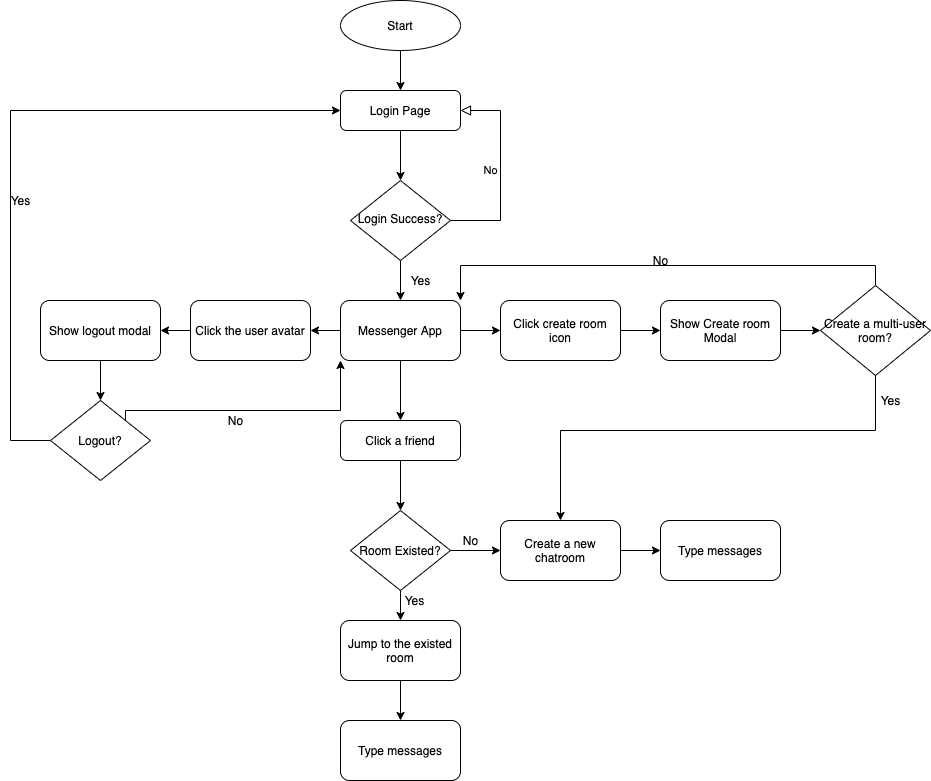

The diagram above was exported from draw.io. Its source (the exported page's mxGraphModel, read from the mxfile embedded in the PNG):
<mxGraphModel dx="946" dy="646" grid="1" gridSize="10" guides="1" tooltips="1" connect="1" arrows="1" fold="1" page="1" pageScale="1" pageWidth="827" pageHeight="1169" math="0" shadow="0">
  <root>
    <mxCell id="WIyWlLk6GJQsqaUBKTNV-0" />
    <mxCell id="WIyWlLk6GJQsqaUBKTNV-1" parent="WIyWlLk6GJQsqaUBKTNV-0" />
    <mxCell id="tj1afVhmGbZhVfDdcSAn-49" value="" style="edgeStyle=orthogonalEdgeStyle;rounded=0;orthogonalLoop=1;jettySize=auto;html=1;" edge="1" parent="WIyWlLk6GJQsqaUBKTNV-1" source="WIyWlLk6GJQsqaUBKTNV-3" target="WIyWlLk6GJQsqaUBKTNV-6">
      <mxGeometry relative="1" as="geometry" />
    </mxCell>
    <mxCell id="WIyWlLk6GJQsqaUBKTNV-3" value="Login Page" style="rounded=1;whiteSpace=wrap;html=1;fontSize=12;glass=0;strokeWidth=1;shadow=0;" parent="WIyWlLk6GJQsqaUBKTNV-1" vertex="1">
      <mxGeometry x="360" y="100" width="120" height="40" as="geometry" />
    </mxCell>
    <mxCell id="WIyWlLk6GJQsqaUBKTNV-5" value="No" style="edgeStyle=orthogonalEdgeStyle;rounded=0;html=1;jettySize=auto;orthogonalLoop=1;fontSize=11;endArrow=block;endFill=0;endSize=8;strokeWidth=1;shadow=0;labelBackgroundColor=none;entryX=1;entryY=0.5;entryDx=0;entryDy=0;exitX=1;exitY=0.5;exitDx=0;exitDy=0;" parent="WIyWlLk6GJQsqaUBKTNV-1" source="WIyWlLk6GJQsqaUBKTNV-6" target="WIyWlLk6GJQsqaUBKTNV-3" edge="1">
      <mxGeometry y="10" relative="1" as="geometry">
        <mxPoint as="offset" />
        <mxPoint x="520" y="230" as="targetPoint" />
        <Array as="points">
          <mxPoint x="520" y="230" />
          <mxPoint x="520" y="120" />
        </Array>
      </mxGeometry>
    </mxCell>
    <mxCell id="tj1afVhmGbZhVfDdcSAn-50" value="" style="edgeStyle=orthogonalEdgeStyle;rounded=0;orthogonalLoop=1;jettySize=auto;html=1;" edge="1" parent="WIyWlLk6GJQsqaUBKTNV-1" source="WIyWlLk6GJQsqaUBKTNV-6" target="tj1afVhmGbZhVfDdcSAn-1">
      <mxGeometry relative="1" as="geometry" />
    </mxCell>
    <mxCell id="WIyWlLk6GJQsqaUBKTNV-6" value="Login Success?" style="rhombus;whiteSpace=wrap;html=1;shadow=0;fontFamily=Helvetica;fontSize=12;align=center;strokeWidth=1;spacing=6;spacingTop=-4;" parent="WIyWlLk6GJQsqaUBKTNV-1" vertex="1">
      <mxGeometry x="370" y="190" width="100" height="80" as="geometry" />
    </mxCell>
    <mxCell id="tj1afVhmGbZhVfDdcSAn-4" value="" style="edgeStyle=orthogonalEdgeStyle;rounded=0;orthogonalLoop=1;jettySize=auto;html=1;" edge="1" parent="WIyWlLk6GJQsqaUBKTNV-1" source="WIyWlLk6GJQsqaUBKTNV-11">
      <mxGeometry relative="1" as="geometry">
        <mxPoint x="420" y="520" as="targetPoint" />
      </mxGeometry>
    </mxCell>
    <mxCell id="WIyWlLk6GJQsqaUBKTNV-11" value="Click a friend" style="rounded=1;whiteSpace=wrap;html=1;fontSize=12;glass=0;strokeWidth=1;shadow=0;" parent="WIyWlLk6GJQsqaUBKTNV-1" vertex="1">
      <mxGeometry x="360" y="430" width="120" height="40" as="geometry" />
    </mxCell>
    <mxCell id="tj1afVhmGbZhVfDdcSAn-2" style="edgeStyle=orthogonalEdgeStyle;rounded=0;orthogonalLoop=1;jettySize=auto;html=1;exitX=0.5;exitY=1;exitDx=0;exitDy=0;entryX=0.5;entryY=0;entryDx=0;entryDy=0;" edge="1" parent="WIyWlLk6GJQsqaUBKTNV-1" source="tj1afVhmGbZhVfDdcSAn-1" target="WIyWlLk6GJQsqaUBKTNV-11">
      <mxGeometry relative="1" as="geometry" />
    </mxCell>
    <mxCell id="tj1afVhmGbZhVfDdcSAn-20" value="" style="edgeStyle=orthogonalEdgeStyle;rounded=0;orthogonalLoop=1;jettySize=auto;html=1;" edge="1" parent="WIyWlLk6GJQsqaUBKTNV-1" source="tj1afVhmGbZhVfDdcSAn-1" target="tj1afVhmGbZhVfDdcSAn-19">
      <mxGeometry relative="1" as="geometry" />
    </mxCell>
    <mxCell id="tj1afVhmGbZhVfDdcSAn-36" value="" style="edgeStyle=orthogonalEdgeStyle;rounded=0;orthogonalLoop=1;jettySize=auto;html=1;" edge="1" parent="WIyWlLk6GJQsqaUBKTNV-1" source="tj1afVhmGbZhVfDdcSAn-1" target="tj1afVhmGbZhVfDdcSAn-35">
      <mxGeometry relative="1" as="geometry" />
    </mxCell>
    <mxCell id="tj1afVhmGbZhVfDdcSAn-1" value="Messenger App" style="rounded=1;whiteSpace=wrap;html=1;" vertex="1" parent="WIyWlLk6GJQsqaUBKTNV-1">
      <mxGeometry x="360" y="310" width="120" height="60" as="geometry" />
    </mxCell>
    <mxCell id="tj1afVhmGbZhVfDdcSAn-7" value="" style="edgeStyle=orthogonalEdgeStyle;rounded=0;orthogonalLoop=1;jettySize=auto;html=1;" edge="1" parent="WIyWlLk6GJQsqaUBKTNV-1" source="tj1afVhmGbZhVfDdcSAn-5" target="tj1afVhmGbZhVfDdcSAn-6">
      <mxGeometry relative="1" as="geometry" />
    </mxCell>
    <mxCell id="tj1afVhmGbZhVfDdcSAn-14" value="" style="edgeStyle=orthogonalEdgeStyle;rounded=0;orthogonalLoop=1;jettySize=auto;html=1;" edge="1" parent="WIyWlLk6GJQsqaUBKTNV-1" source="tj1afVhmGbZhVfDdcSAn-5" target="tj1afVhmGbZhVfDdcSAn-13">
      <mxGeometry relative="1" as="geometry" />
    </mxCell>
    <mxCell id="tj1afVhmGbZhVfDdcSAn-5" value="Room Existed?" style="rhombus;whiteSpace=wrap;html=1;" vertex="1" parent="WIyWlLk6GJQsqaUBKTNV-1">
      <mxGeometry x="370" y="520" width="100" height="80" as="geometry" />
    </mxCell>
    <mxCell id="tj1afVhmGbZhVfDdcSAn-18" value="" style="edgeStyle=orthogonalEdgeStyle;rounded=0;orthogonalLoop=1;jettySize=auto;html=1;" edge="1" parent="WIyWlLk6GJQsqaUBKTNV-1" source="tj1afVhmGbZhVfDdcSAn-6" target="tj1afVhmGbZhVfDdcSAn-17">
      <mxGeometry relative="1" as="geometry" />
    </mxCell>
    <mxCell id="tj1afVhmGbZhVfDdcSAn-6" value="Create a new chatroom" style="rounded=1;whiteSpace=wrap;html=1;" vertex="1" parent="WIyWlLk6GJQsqaUBKTNV-1">
      <mxGeometry x="520" y="530" width="120" height="60" as="geometry" />
    </mxCell>
    <mxCell id="tj1afVhmGbZhVfDdcSAn-8" value="No" style="text;html=1;align=center;verticalAlign=middle;resizable=0;points=[];autosize=1;" vertex="1" parent="WIyWlLk6GJQsqaUBKTNV-1">
      <mxGeometry x="475" y="540" width="30" height="20" as="geometry" />
    </mxCell>
    <mxCell id="tj1afVhmGbZhVfDdcSAn-16" value="" style="edgeStyle=orthogonalEdgeStyle;rounded=0;orthogonalLoop=1;jettySize=auto;html=1;" edge="1" parent="WIyWlLk6GJQsqaUBKTNV-1" source="tj1afVhmGbZhVfDdcSAn-13" target="tj1afVhmGbZhVfDdcSAn-15">
      <mxGeometry relative="1" as="geometry" />
    </mxCell>
    <mxCell id="tj1afVhmGbZhVfDdcSAn-13" value="Jump to the existed room" style="rounded=1;whiteSpace=wrap;html=1;" vertex="1" parent="WIyWlLk6GJQsqaUBKTNV-1">
      <mxGeometry x="360" y="630" width="120" height="60" as="geometry" />
    </mxCell>
    <mxCell id="tj1afVhmGbZhVfDdcSAn-15" value="Type messages" style="whiteSpace=wrap;html=1;rounded=1;" vertex="1" parent="WIyWlLk6GJQsqaUBKTNV-1">
      <mxGeometry x="360" y="730" width="120" height="60" as="geometry" />
    </mxCell>
    <mxCell id="tj1afVhmGbZhVfDdcSAn-17" value="Type messages" style="whiteSpace=wrap;html=1;rounded=1;" vertex="1" parent="WIyWlLk6GJQsqaUBKTNV-1">
      <mxGeometry x="680" y="530" width="120" height="60" as="geometry" />
    </mxCell>
    <mxCell id="tj1afVhmGbZhVfDdcSAn-24" value="" style="edgeStyle=orthogonalEdgeStyle;rounded=0;orthogonalLoop=1;jettySize=auto;html=1;" edge="1" parent="WIyWlLk6GJQsqaUBKTNV-1" source="tj1afVhmGbZhVfDdcSAn-19" target="tj1afVhmGbZhVfDdcSAn-23">
      <mxGeometry relative="1" as="geometry" />
    </mxCell>
    <mxCell id="tj1afVhmGbZhVfDdcSAn-19" value="Click the user avatar" style="whiteSpace=wrap;html=1;rounded=1;" vertex="1" parent="WIyWlLk6GJQsqaUBKTNV-1">
      <mxGeometry x="210" y="310" width="120" height="60" as="geometry" />
    </mxCell>
    <mxCell id="tj1afVhmGbZhVfDdcSAn-26" value="" style="edgeStyle=orthogonalEdgeStyle;rounded=0;orthogonalLoop=1;jettySize=auto;html=1;" edge="1" parent="WIyWlLk6GJQsqaUBKTNV-1" source="tj1afVhmGbZhVfDdcSAn-23">
      <mxGeometry relative="1" as="geometry">
        <mxPoint x="120" y="410" as="targetPoint" />
      </mxGeometry>
    </mxCell>
    <mxCell id="tj1afVhmGbZhVfDdcSAn-23" value="Show logout modal" style="whiteSpace=wrap;html=1;rounded=1;" vertex="1" parent="WIyWlLk6GJQsqaUBKTNV-1">
      <mxGeometry x="60" y="310" width="120" height="60" as="geometry" />
    </mxCell>
    <mxCell id="tj1afVhmGbZhVfDdcSAn-30" value="" style="edgeStyle=orthogonalEdgeStyle;rounded=0;orthogonalLoop=1;jettySize=auto;html=1;entryX=0;entryY=1;entryDx=0;entryDy=0;exitX=1;exitY=0;exitDx=0;exitDy=0;" edge="1" parent="WIyWlLk6GJQsqaUBKTNV-1" source="tj1afVhmGbZhVfDdcSAn-27" target="tj1afVhmGbZhVfDdcSAn-1">
      <mxGeometry relative="1" as="geometry">
        <mxPoint x="120" y="520" as="targetPoint" />
        <Array as="points">
          <mxPoint x="145" y="420" />
          <mxPoint x="360" y="420" />
        </Array>
      </mxGeometry>
    </mxCell>
    <mxCell id="tj1afVhmGbZhVfDdcSAn-33" style="edgeStyle=orthogonalEdgeStyle;rounded=0;orthogonalLoop=1;jettySize=auto;html=1;exitX=0;exitY=0.5;exitDx=0;exitDy=0;entryX=0;entryY=0.5;entryDx=0;entryDy=0;" edge="1" parent="WIyWlLk6GJQsqaUBKTNV-1" source="tj1afVhmGbZhVfDdcSAn-27" target="WIyWlLk6GJQsqaUBKTNV-3">
      <mxGeometry relative="1" as="geometry">
        <Array as="points">
          <mxPoint x="30" y="450" />
          <mxPoint x="30" y="120" />
        </Array>
      </mxGeometry>
    </mxCell>
    <mxCell id="tj1afVhmGbZhVfDdcSAn-27" value="Logout?" style="rhombus;whiteSpace=wrap;html=1;" vertex="1" parent="WIyWlLk6GJQsqaUBKTNV-1">
      <mxGeometry x="70" y="410" width="100" height="80" as="geometry" />
    </mxCell>
    <mxCell id="tj1afVhmGbZhVfDdcSAn-28" value="Yes" style="text;html=1;align=center;verticalAlign=middle;resizable=0;points=[];autosize=1;" vertex="1" parent="WIyWlLk6GJQsqaUBKTNV-1">
      <mxGeometry x="414" y="600" width="40" height="20" as="geometry" />
    </mxCell>
    <mxCell id="tj1afVhmGbZhVfDdcSAn-31" value="No" style="text;html=1;align=center;verticalAlign=middle;resizable=0;points=[];autosize=1;" vertex="1" parent="WIyWlLk6GJQsqaUBKTNV-1">
      <mxGeometry x="240" y="420" width="30" height="20" as="geometry" />
    </mxCell>
    <mxCell id="tj1afVhmGbZhVfDdcSAn-34" value="Yes" style="text;html=1;align=center;verticalAlign=middle;resizable=0;points=[];autosize=1;" vertex="1" parent="WIyWlLk6GJQsqaUBKTNV-1">
      <mxGeometry x="20" y="200" width="40" height="20" as="geometry" />
    </mxCell>
    <mxCell id="tj1afVhmGbZhVfDdcSAn-39" value="" style="edgeStyle=orthogonalEdgeStyle;rounded=0;orthogonalLoop=1;jettySize=auto;html=1;" edge="1" parent="WIyWlLk6GJQsqaUBKTNV-1" source="tj1afVhmGbZhVfDdcSAn-35" target="tj1afVhmGbZhVfDdcSAn-38">
      <mxGeometry relative="1" as="geometry" />
    </mxCell>
    <mxCell id="tj1afVhmGbZhVfDdcSAn-35" value="Click create room icon" style="whiteSpace=wrap;html=1;rounded=1;" vertex="1" parent="WIyWlLk6GJQsqaUBKTNV-1">
      <mxGeometry x="520" y="310" width="120" height="60" as="geometry" />
    </mxCell>
    <mxCell id="tj1afVhmGbZhVfDdcSAn-41" value="" style="edgeStyle=orthogonalEdgeStyle;rounded=0;orthogonalLoop=1;jettySize=auto;html=1;" edge="1" parent="WIyWlLk6GJQsqaUBKTNV-1" source="tj1afVhmGbZhVfDdcSAn-38" target="tj1afVhmGbZhVfDdcSAn-40">
      <mxGeometry relative="1" as="geometry" />
    </mxCell>
    <mxCell id="tj1afVhmGbZhVfDdcSAn-38" value="Show Create room Modal" style="whiteSpace=wrap;html=1;rounded=1;" vertex="1" parent="WIyWlLk6GJQsqaUBKTNV-1">
      <mxGeometry x="680" y="310" width="120" height="60" as="geometry" />
    </mxCell>
    <mxCell id="tj1afVhmGbZhVfDdcSAn-42" style="edgeStyle=orthogonalEdgeStyle;rounded=0;orthogonalLoop=1;jettySize=auto;html=1;" edge="1" parent="WIyWlLk6GJQsqaUBKTNV-1" source="tj1afVhmGbZhVfDdcSAn-40" target="tj1afVhmGbZhVfDdcSAn-6">
      <mxGeometry relative="1" as="geometry">
        <Array as="points">
          <mxPoint x="895" y="440" />
          <mxPoint x="580" y="440" />
        </Array>
      </mxGeometry>
    </mxCell>
    <mxCell id="tj1afVhmGbZhVfDdcSAn-44" style="edgeStyle=orthogonalEdgeStyle;rounded=0;orthogonalLoop=1;jettySize=auto;html=1;exitX=0.5;exitY=0;exitDx=0;exitDy=0;entryX=1;entryY=0;entryDx=0;entryDy=0;" edge="1" parent="WIyWlLk6GJQsqaUBKTNV-1" source="tj1afVhmGbZhVfDdcSAn-40" target="tj1afVhmGbZhVfDdcSAn-1">
      <mxGeometry relative="1" as="geometry" />
    </mxCell>
    <mxCell id="tj1afVhmGbZhVfDdcSAn-40" value="Create a multi-user room?" style="rhombus;whiteSpace=wrap;html=1;" vertex="1" parent="WIyWlLk6GJQsqaUBKTNV-1">
      <mxGeometry x="840" y="295" width="110" height="90" as="geometry" />
    </mxCell>
    <mxCell id="tj1afVhmGbZhVfDdcSAn-43" value="Yes" style="text;html=1;align=center;verticalAlign=middle;resizable=0;points=[];autosize=1;" vertex="1" parent="WIyWlLk6GJQsqaUBKTNV-1">
      <mxGeometry x="890" y="400" width="40" height="20" as="geometry" />
    </mxCell>
    <mxCell id="tj1afVhmGbZhVfDdcSAn-45" value="No" style="text;html=1;align=center;verticalAlign=middle;resizable=0;points=[];autosize=1;" vertex="1" parent="WIyWlLk6GJQsqaUBKTNV-1">
      <mxGeometry x="665" y="260" width="30" height="20" as="geometry" />
    </mxCell>
    <mxCell id="tj1afVhmGbZhVfDdcSAn-48" value="" style="edgeStyle=orthogonalEdgeStyle;rounded=0;orthogonalLoop=1;jettySize=auto;html=1;" edge="1" parent="WIyWlLk6GJQsqaUBKTNV-1" source="tj1afVhmGbZhVfDdcSAn-46" target="WIyWlLk6GJQsqaUBKTNV-3">
      <mxGeometry relative="1" as="geometry" />
    </mxCell>
    <mxCell id="tj1afVhmGbZhVfDdcSAn-46" value="Start" style="ellipse;whiteSpace=wrap;html=1;" vertex="1" parent="WIyWlLk6GJQsqaUBKTNV-1">
      <mxGeometry x="360" y="10" width="120" height="50" as="geometry" />
    </mxCell>
    <mxCell id="tj1afVhmGbZhVfDdcSAn-51" value="Yes" style="text;html=1;align=center;verticalAlign=middle;resizable=0;points=[];autosize=1;" vertex="1" parent="WIyWlLk6GJQsqaUBKTNV-1">
      <mxGeometry x="420" y="280" width="40" height="20" as="geometry" />
    </mxCell>
  </root>
</mxGraphModel>